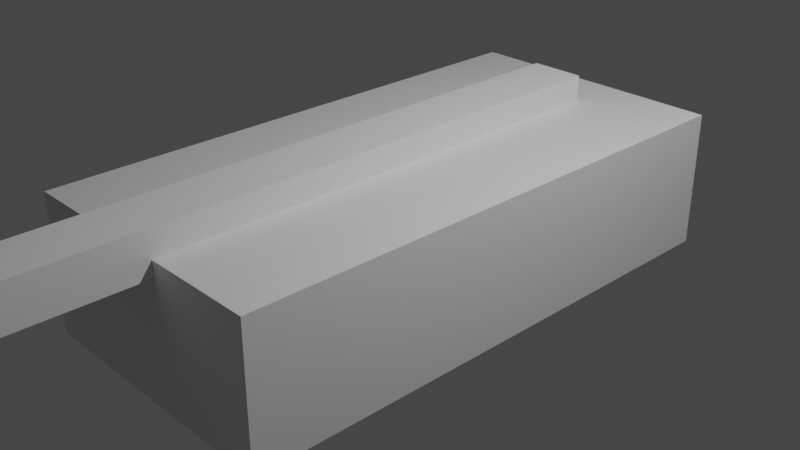 # Source: MediumEnemyV1.blend  (saved by Blender 3.3.6; exported with 4.5.12 LTS)
import bpy
from mathutils import Matrix  # noqa: F401  (used for matrix-valued properties, if any)

bpy.ops.wm.read_factory_settings(use_empty=True)
scene = bpy.context.scene
scene.name = 'Scene'

# ---- collections
col_collection = bpy.data.collections.new('Collection'); scene.collection.children.link(col_collection)

# ---- materials (node trees are filled in below, after node groups)
mat_material = bpy.data.materials.new('Material')
mat_material.alpha_threshold = 0.0
mat_material.use_transparent_shadow = False
mat_material.roughness = 0.5
mat_material.line_color = (0.0, 0.0, 0.0, 1.0)

# ---- material node trees
mat_material.use_nodes = True; mat_material.node_tree.nodes.clear()
_N = mat_material.node_tree.nodes; _L = mat_material.node_tree.links
n0 = _N.new('ShaderNodeOutputMaterial'); n0.name = 'Material Output'; n0.location = (300, 300)
n1 = _N.new('ShaderNodeBsdfPrincipled'); n1.name = 'Principled BSDF'; n1.location = (10, 300)
n1.distribution = 'GGX'
n1.subsurface_method = 'RANDOM_WALK_SKIN'
n1.inputs[3].default_value = 1.45
n1.inputs[27].default_value = (0.0, 0.0, 0.0, 1.0)
n1.inputs[28].default_value = 1.0
_L.new(n1.outputs[0], n0.inputs[0])
n0.is_active_output = True

# ---- world
world_world = bpy.data.worlds.new('World'); scene.world = world_world
world_world.use_nodes = True; world_world.node_tree.nodes.clear()
_N = world_world.node_tree.nodes; _L = world_world.node_tree.links
n0 = _N.new('ShaderNodeOutputWorld'); n0.name = 'World Output'; n0.location = (300, 300)
n1 = _N.new('ShaderNodeBackground'); n1.name = 'Background'; n1.location = (10, 300)
n1.inputs[0].default_value = (0.05088, 0.05088, 0.05088, 1.0)
_L.new(n1.outputs[0], n0.inputs[0])
n0.is_active_output = True
world_world.color = (0.05088, 0.05088, 0.05088)
world_world.use_sun_shadow = False
world_world.sun_shadow_jitter_overblur = 0.0

# ---- cameras
cam_camera = bpy.data.cameras.new('Camera')
cam_camera.clip_end = 100.0
cam_camera.ortho_scale = 7.314

# ---- lights
light_light = bpy.data.lights.new('Light', 'POINT')
light_light.transmission_factor = 0.0
light_light.energy = 1000.0
light_light.shadow_soft_size = 0.1
light_light.shadow_maximum_resolution = 0.006
light_light.use_absolute_resolution = True

# ---- meshes
me_cube = bpy.data.meshes.new('Cube')
me_cube.from_pydata([(1.0, 1.0, 1.0), (1.0, 1.0, -1.0), (1.0, -1.0, 1.0), (1.0, -1.0, -1.0), (-1.0, 1.0, 1.0), (-1.0, 1.0, -1.0), (-1.0, -1.0, 1.0), (-1.0, -1.0, -1.0)], [], [(0, 4, 6, 2), (3, 2, 6, 7), (7, 6, 4, 5), (5, 1, 3, 7), (1, 0, 2, 3), (5, 4, 0, 1)])
_uv = me_cube.uv_layers.new(name='UVMap')
_uv.uv.foreach_set('vector', [0.625, 0.5, 0.875, 0.5, 0.875, 0.75, 0.625, 0.75, 0.375, 0.75, 0.625, 0.75, 0.625, 1.0, 0.375, 1.0, 0.375, 0.0, 0.625, 0.0, 0.625, 0.25, 0.375, 0.25, 0.125, 0.5, 0.375, 0.5, 0.375, 0.75, 0.125, 0.75, 0.375, 0.5, 0.625, 0.5, 0.625, 0.75, 0.375, 0.75, 0.375, 0.25, 0.625, 0.25, 0.625, 0.5, 0.375, 0.5])
me_cube.materials.append(mat_material)
me_cube.use_mirror_vertex_groups = False
me_cube.update()
me_cube_001 = bpy.data.meshes.new('Cube.001')
me_cube_001.from_pydata([(-1.0, -1.0, -1.0), (-1.0, -1.0, 1.0), (-1.0, 1.0, -1.0), (-1.0, 1.0, 1.0), (1.0, -1.0, -1.0), (1.0, -1.0, 1.0), (1.0, 1.0, -1.0), (1.0, 1.0, 1.0)], [], [(0, 1, 3, 2), (2, 3, 7, 6), (6, 7, 5, 4), (4, 5, 1, 0), (2, 6, 4, 0), (7, 3, 1, 5)])
_uv = me_cube_001.uv_layers.new(name='UVMap')
_uv.uv.foreach_set('vector', [0.375, 0.0, 0.625, 0.0, 0.625, 0.25, 0.375, 0.25, 0.375, 0.25, 0.625, 0.25, 0.625, 0.5, 0.375, 0.5, 0.375, 0.5, 0.625, 0.5, 0.625, 0.75, 0.375, 0.75, 0.375, 0.75, 0.625, 0.75, 0.625, 1.0, 0.375, 1.0, 0.125, 0.5, 0.375, 0.5, 0.375, 0.75, 0.125, 0.75, 0.625, 0.5, 0.875, 0.5, 0.875, 0.75, 0.625, 0.75])
me_cube_001.update()

# ---- objects
ob_cube = bpy.data.objects.new('Cube', me_cube)
ob_light = bpy.data.objects.new('Light', light_light)
ob_camera = bpy.data.objects.new('Camera', cam_camera)
ob_cube_001 = bpy.data.objects.new('Cube.001', me_cube_001)

# ---- transforms, parenting, visibility, modifiers, constraints
ob_cube.location = (0.0, 0.0, 0.0)
ob_cube.scale = (1.5, 3.0, 0.75)
ob_cube.lock_rotations_4d = False
ob_cube.empty_display_type = 'ARROWS'
ob_cube.lineart.crease_threshold = 0.0
ob_light.location = (4.076, 1.005, 5.904)
ob_light.rotation_euler = (0.6503, 0.05522, 1.866)
ob_light.lock_rotations_4d = False
ob_light.empty_display_type = 'ARROWS'
ob_light.color = (0.0, 0.0, 0.0, 0.0)
ob_light.lineart.crease_threshold = 0.0
ob_camera.location = (7.359, -6.926, 4.958)
ob_camera.rotation_euler = (1.109, 0.0, 0.8149)
ob_camera.lock_rotations_4d = False
ob_camera.empty_display_type = 'ARROWS'
ob_camera.color = (0.0, 0.0, 0.0, 0.0)
ob_camera.display_type = 'WIRE'
ob_camera.lineart.crease_threshold = 0.0
ob_cube_001.parent = ob_cube
ob_cube_001.matrix_parent_inverse = Matrix(((0.6667, -0.0, 0.0, -0.0), (-0.0, 0.3333, -0.0, 0.0), (0.0, -0.0, 1.0, -0.0), (-0.0, 0.0, -0.0, 1.0)))
ob_cube_001.location = (0.0, -1.197, 1.073)
ob_cube_001.scale = (0.3, 3.6, 0.3)

# ---- collection membership
col_collection.objects.link(ob_cube)
col_collection.objects.link(ob_light)
col_collection.objects.link(ob_camera)
col_collection.objects.link(ob_cube_001)

# ---- scene / render settings (as saved in the file)
scene.camera = ob_camera
scene.frame_start = 1; scene.frame_end = 250; scene.frame_set(1)
scene.render.engine = 'BLENDER_EEVEE_NEXT'
scene.cycles.sampling_pattern = 'TABULATED_SOBOL'
scene.cycles.use_light_tree = False
scene.view_settings.view_transform = 'Filmic'
bpy.context.view_layer.update()
